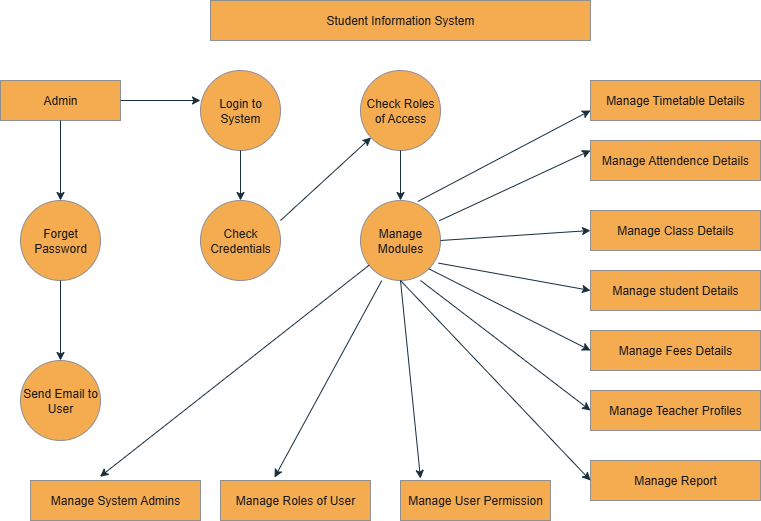

The diagram above was exported from draw.io. Its source (the exported page's mxGraphModel, read from the mxfile embedded in the PNG):
<mxGraphModel dx="1042" dy="562" grid="1" gridSize="10" guides="1" tooltips="1" connect="1" arrows="1" fold="1" page="1" pageScale="1" pageWidth="850" pageHeight="1100" background="none" math="0" shadow="0">
  <root>
    <mxCell id="0" />
    <mxCell id="1" parent="0" />
    <mxCell id="XGQNDeqB_a3KvDspFOg1-1" value="Student Information System" style="rounded=0;whiteSpace=wrap;html=1;labelBackgroundColor=none;fillColor=#F5AB50;strokeColor=#909090;fontColor=#1A1A1A;" vertex="1" parent="1">
      <mxGeometry x="250" y="40" width="380" height="40" as="geometry" />
    </mxCell>
    <mxCell id="XGQNDeqB_a3KvDspFOg1-2" value="Admin" style="rounded=0;whiteSpace=wrap;html=1;labelBackgroundColor=none;fillColor=#F5AB50;strokeColor=#909090;fontColor=#1A1A1A;" vertex="1" parent="1">
      <mxGeometry x="40" y="120" width="120" height="40" as="geometry" />
    </mxCell>
    <mxCell id="XGQNDeqB_a3KvDspFOg1-3" value="" style="endArrow=classic;html=1;rounded=0;exitX=0.5;exitY=1;exitDx=0;exitDy=0;labelBackgroundColor=none;strokeColor=#182E3E;fontColor=default;" edge="1" parent="1" source="XGQNDeqB_a3KvDspFOg1-2">
      <mxGeometry width="50" height="50" relative="1" as="geometry">
        <mxPoint x="60" y="230" as="sourcePoint" />
        <mxPoint x="100" y="240" as="targetPoint" />
      </mxGeometry>
    </mxCell>
    <mxCell id="XGQNDeqB_a3KvDspFOg1-4" value="Forget Password" style="ellipse;whiteSpace=wrap;html=1;aspect=fixed;labelBackgroundColor=none;fillColor=#F5AB50;strokeColor=#909090;fontColor=#1A1A1A;" vertex="1" parent="1">
      <mxGeometry x="60" y="240" width="80" height="80" as="geometry" />
    </mxCell>
    <mxCell id="XGQNDeqB_a3KvDspFOg1-5" value="" style="endArrow=classic;html=1;rounded=0;exitX=0.5;exitY=1;exitDx=0;exitDy=0;labelBackgroundColor=none;strokeColor=#182E3E;fontColor=default;" edge="1" parent="1" source="XGQNDeqB_a3KvDspFOg1-4">
      <mxGeometry width="50" height="50" relative="1" as="geometry">
        <mxPoint x="50" y="370" as="sourcePoint" />
        <mxPoint x="100" y="400" as="targetPoint" />
      </mxGeometry>
    </mxCell>
    <mxCell id="XGQNDeqB_a3KvDspFOg1-6" value="Send Email to User" style="ellipse;whiteSpace=wrap;html=1;aspect=fixed;labelBackgroundColor=none;fillColor=#F5AB50;strokeColor=#909090;fontColor=#1A1A1A;" vertex="1" parent="1">
      <mxGeometry x="60" y="400" width="80" height="80" as="geometry" />
    </mxCell>
    <mxCell id="XGQNDeqB_a3KvDspFOg1-7" value="" style="endArrow=classic;html=1;rounded=0;exitX=1;exitY=0.5;exitDx=0;exitDy=0;labelBackgroundColor=none;strokeColor=#182E3E;fontColor=default;" edge="1" parent="1" source="XGQNDeqB_a3KvDspFOg1-2">
      <mxGeometry width="50" height="50" relative="1" as="geometry">
        <mxPoint x="180" y="160" as="sourcePoint" />
        <mxPoint x="240" y="140" as="targetPoint" />
      </mxGeometry>
    </mxCell>
    <mxCell id="XGQNDeqB_a3KvDspFOg1-8" value="Login to System" style="ellipse;whiteSpace=wrap;html=1;aspect=fixed;labelBackgroundColor=none;fillColor=#F5AB50;strokeColor=#909090;fontColor=#1A1A1A;" vertex="1" parent="1">
      <mxGeometry x="240" y="110" width="80" height="80" as="geometry" />
    </mxCell>
    <mxCell id="XGQNDeqB_a3KvDspFOg1-9" value="" style="endArrow=classic;html=1;rounded=0;exitX=0.5;exitY=1;exitDx=0;exitDy=0;labelBackgroundColor=none;strokeColor=#182E3E;fontColor=default;" edge="1" parent="1" source="XGQNDeqB_a3KvDspFOg1-8">
      <mxGeometry width="50" height="50" relative="1" as="geometry">
        <mxPoint x="230" y="240" as="sourcePoint" />
        <mxPoint x="280" y="240" as="targetPoint" />
      </mxGeometry>
    </mxCell>
    <mxCell id="XGQNDeqB_a3KvDspFOg1-10" value="Check Credentials" style="ellipse;whiteSpace=wrap;html=1;aspect=fixed;labelBackgroundColor=none;fillColor=#F5AB50;strokeColor=#909090;fontColor=#1A1A1A;" vertex="1" parent="1">
      <mxGeometry x="240" y="240" width="80" height="80" as="geometry" />
    </mxCell>
    <mxCell id="XGQNDeqB_a3KvDspFOg1-11" value="Check Roles of Access" style="ellipse;whiteSpace=wrap;html=1;aspect=fixed;labelBackgroundColor=none;fillColor=#F5AB50;strokeColor=#909090;fontColor=#1A1A1A;" vertex="1" parent="1">
      <mxGeometry x="400" y="110" width="80" height="80" as="geometry" />
    </mxCell>
    <mxCell id="XGQNDeqB_a3KvDspFOg1-12" value="Manage Modules" style="ellipse;whiteSpace=wrap;html=1;aspect=fixed;labelBackgroundColor=none;fillColor=#F5AB50;strokeColor=#909090;fontColor=#1A1A1A;" vertex="1" parent="1">
      <mxGeometry x="400" y="240" width="80" height="80" as="geometry" />
    </mxCell>
    <mxCell id="XGQNDeqB_a3KvDspFOg1-13" value="" style="endArrow=classic;html=1;rounded=0;labelBackgroundColor=none;strokeColor=#182E3E;fontColor=default;" edge="1" parent="1" target="XGQNDeqB_a3KvDspFOg1-11">
      <mxGeometry width="50" height="50" relative="1" as="geometry">
        <mxPoint x="320" y="260" as="sourcePoint" />
        <mxPoint x="370" y="210" as="targetPoint" />
      </mxGeometry>
    </mxCell>
    <mxCell id="XGQNDeqB_a3KvDspFOg1-14" value="" style="endArrow=classic;html=1;rounded=0;entryX=0.5;entryY=0;entryDx=0;entryDy=0;exitX=0.5;exitY=1;exitDx=0;exitDy=0;labelBackgroundColor=none;strokeColor=#182E3E;fontColor=default;" edge="1" parent="1" source="XGQNDeqB_a3KvDspFOg1-11" target="XGQNDeqB_a3KvDspFOg1-12">
      <mxGeometry width="50" height="50" relative="1" as="geometry">
        <mxPoint x="410" y="240" as="sourcePoint" />
        <mxPoint x="460" y="190" as="targetPoint" />
      </mxGeometry>
    </mxCell>
    <mxCell id="XGQNDeqB_a3KvDspFOg1-15" value="Manage Timetable Details" style="rounded=0;whiteSpace=wrap;html=1;labelBackgroundColor=none;fillColor=#F5AB50;strokeColor=#909090;fontColor=#1A1A1A;" vertex="1" parent="1">
      <mxGeometry x="630" y="120" width="170" height="40" as="geometry" />
    </mxCell>
    <mxCell id="XGQNDeqB_a3KvDspFOg1-16" value="Manage Attendence Details" style="rounded=0;whiteSpace=wrap;html=1;labelBackgroundColor=none;fillColor=#F5AB50;strokeColor=#909090;fontColor=#1A1A1A;" vertex="1" parent="1">
      <mxGeometry x="630" y="180" width="170" height="40" as="geometry" />
    </mxCell>
    <mxCell id="XGQNDeqB_a3KvDspFOg1-18" value="Manage Class Details" style="rounded=0;whiteSpace=wrap;html=1;labelBackgroundColor=none;fillColor=#F5AB50;strokeColor=#909090;fontColor=#1A1A1A;" vertex="1" parent="1">
      <mxGeometry x="630" y="250" width="170" height="40" as="geometry" />
    </mxCell>
    <mxCell id="XGQNDeqB_a3KvDspFOg1-19" value="Manage student Details" style="rounded=0;whiteSpace=wrap;html=1;labelBackgroundColor=none;fillColor=#F5AB50;strokeColor=#909090;fontColor=#1A1A1A;" vertex="1" parent="1">
      <mxGeometry x="630" y="310" width="170" height="40" as="geometry" />
    </mxCell>
    <mxCell id="XGQNDeqB_a3KvDspFOg1-20" value="Manage Fees Details" style="rounded=0;whiteSpace=wrap;html=1;labelBackgroundColor=none;fillColor=#F5AB50;strokeColor=#909090;fontColor=#1A1A1A;" vertex="1" parent="1">
      <mxGeometry x="630" y="370" width="170" height="40" as="geometry" />
    </mxCell>
    <mxCell id="XGQNDeqB_a3KvDspFOg1-21" value="Manage Teacher Profiles" style="rounded=0;whiteSpace=wrap;html=1;labelBackgroundColor=none;fillColor=#F5AB50;strokeColor=#909090;fontColor=#1A1A1A;" vertex="1" parent="1">
      <mxGeometry x="630" y="430" width="170" height="40" as="geometry" />
    </mxCell>
    <mxCell id="XGQNDeqB_a3KvDspFOg1-22" value="Manage Report" style="rounded=0;whiteSpace=wrap;html=1;labelBackgroundColor=none;fillColor=#F5AB50;strokeColor=#909090;fontColor=#1A1A1A;" vertex="1" parent="1">
      <mxGeometry x="630" y="500" width="170" height="40" as="geometry" />
    </mxCell>
    <mxCell id="XGQNDeqB_a3KvDspFOg1-23" value="Manage System Admins" style="rounded=0;whiteSpace=wrap;html=1;labelBackgroundColor=none;fillColor=#F5AB50;strokeColor=#909090;fontColor=#1A1A1A;" vertex="1" parent="1">
      <mxGeometry x="70" y="520" width="170" height="40" as="geometry" />
    </mxCell>
    <mxCell id="XGQNDeqB_a3KvDspFOg1-24" value="Manage Roles of User" style="rounded=0;whiteSpace=wrap;html=1;labelBackgroundColor=none;fillColor=#F5AB50;strokeColor=#909090;fontColor=#1A1A1A;" vertex="1" parent="1">
      <mxGeometry x="260" y="520" width="150" height="40" as="geometry" />
    </mxCell>
    <mxCell id="XGQNDeqB_a3KvDspFOg1-25" value="Manage User Permission" style="rounded=0;whiteSpace=wrap;html=1;labelBackgroundColor=none;fillColor=#F5AB50;strokeColor=#909090;fontColor=#1A1A1A;" vertex="1" parent="1">
      <mxGeometry x="440" y="520" width="150" height="40" as="geometry" />
    </mxCell>
    <mxCell id="XGQNDeqB_a3KvDspFOg1-26" value="" style="endArrow=classic;html=1;rounded=0;exitX=0.715;exitY=0.013;exitDx=0;exitDy=0;entryX=0;entryY=0.75;entryDx=0;entryDy=0;exitPerimeter=0;labelBackgroundColor=none;strokeColor=#182E3E;fontColor=default;" edge="1" parent="1" source="XGQNDeqB_a3KvDspFOg1-12" target="XGQNDeqB_a3KvDspFOg1-15">
      <mxGeometry width="50" height="50" relative="1" as="geometry">
        <mxPoint x="520" y="200" as="sourcePoint" />
        <mxPoint x="570" y="150" as="targetPoint" />
      </mxGeometry>
    </mxCell>
    <mxCell id="XGQNDeqB_a3KvDspFOg1-27" value="" style="endArrow=classic;html=1;rounded=0;exitX=0.985;exitY=0.253;exitDx=0;exitDy=0;exitPerimeter=0;labelBackgroundColor=none;strokeColor=#182E3E;fontColor=default;" edge="1" parent="1" source="XGQNDeqB_a3KvDspFOg1-12">
      <mxGeometry width="50" height="50" relative="1" as="geometry">
        <mxPoint x="580" y="240" as="sourcePoint" />
        <mxPoint x="630" y="190" as="targetPoint" />
      </mxGeometry>
    </mxCell>
    <mxCell id="XGQNDeqB_a3KvDspFOg1-28" value="" style="endArrow=classic;html=1;rounded=0;exitX=1;exitY=0.5;exitDx=0;exitDy=0;entryX=0;entryY=0.5;entryDx=0;entryDy=0;labelBackgroundColor=none;strokeColor=#182E3E;fontColor=default;" edge="1" parent="1" source="XGQNDeqB_a3KvDspFOg1-12" target="XGQNDeqB_a3KvDspFOg1-18">
      <mxGeometry width="50" height="50" relative="1" as="geometry">
        <mxPoint x="530" y="330" as="sourcePoint" />
        <mxPoint x="630" y="280" as="targetPoint" />
      </mxGeometry>
    </mxCell>
    <mxCell id="XGQNDeqB_a3KvDspFOg1-29" value="" style="endArrow=classic;html=1;rounded=0;entryX=0;entryY=0.5;entryDx=0;entryDy=0;exitX=0.975;exitY=0.783;exitDx=0;exitDy=0;exitPerimeter=0;labelBackgroundColor=none;strokeColor=#182E3E;fontColor=default;" edge="1" parent="1" source="XGQNDeqB_a3KvDspFOg1-12" target="XGQNDeqB_a3KvDspFOg1-19">
      <mxGeometry width="50" height="50" relative="1" as="geometry">
        <mxPoint x="510" y="380" as="sourcePoint" />
        <mxPoint x="560" y="330" as="targetPoint" />
      </mxGeometry>
    </mxCell>
    <mxCell id="XGQNDeqB_a3KvDspFOg1-30" value="" style="endArrow=classic;html=1;rounded=0;entryX=0;entryY=0.5;entryDx=0;entryDy=0;exitX=1;exitY=1;exitDx=0;exitDy=0;labelBackgroundColor=none;strokeColor=#182E3E;fontColor=default;" edge="1" parent="1" source="XGQNDeqB_a3KvDspFOg1-12" target="XGQNDeqB_a3KvDspFOg1-20">
      <mxGeometry width="50" height="50" relative="1" as="geometry">
        <mxPoint x="470" y="400" as="sourcePoint" />
        <mxPoint x="520" y="350" as="targetPoint" />
      </mxGeometry>
    </mxCell>
    <mxCell id="XGQNDeqB_a3KvDspFOg1-31" value="" style="endArrow=classic;html=1;rounded=0;entryX=0;entryY=0.5;entryDx=0;entryDy=0;exitX=0.75;exitY=1;exitDx=0;exitDy=0;exitPerimeter=0;labelBackgroundColor=none;strokeColor=#182E3E;fontColor=default;" edge="1" parent="1" source="XGQNDeqB_a3KvDspFOg1-12" target="XGQNDeqB_a3KvDspFOg1-21">
      <mxGeometry width="50" height="50" relative="1" as="geometry">
        <mxPoint x="470" y="450" as="sourcePoint" />
        <mxPoint x="520" y="400" as="targetPoint" />
      </mxGeometry>
    </mxCell>
    <mxCell id="XGQNDeqB_a3KvDspFOg1-32" value="" style="endArrow=classic;html=1;rounded=0;entryX=0;entryY=0.5;entryDx=0;entryDy=0;exitX=0.5;exitY=1;exitDx=0;exitDy=0;labelBackgroundColor=none;strokeColor=#182E3E;fontColor=default;" edge="1" parent="1" source="XGQNDeqB_a3KvDspFOg1-12" target="XGQNDeqB_a3KvDspFOg1-22">
      <mxGeometry width="50" height="50" relative="1" as="geometry">
        <mxPoint x="370" y="440" as="sourcePoint" />
        <mxPoint x="420" y="390" as="targetPoint" />
      </mxGeometry>
    </mxCell>
    <mxCell id="XGQNDeqB_a3KvDspFOg1-33" value="" style="endArrow=classic;html=1;rounded=0;entryX=0.409;entryY=-0.095;entryDx=0;entryDy=0;entryPerimeter=0;labelBackgroundColor=none;strokeColor=#182E3E;fontColor=default;" edge="1" parent="1" source="XGQNDeqB_a3KvDspFOg1-12" target="XGQNDeqB_a3KvDspFOg1-23">
      <mxGeometry width="50" height="50" relative="1" as="geometry">
        <mxPoint x="240" y="430" as="sourcePoint" />
        <mxPoint x="290" y="380" as="targetPoint" />
      </mxGeometry>
    </mxCell>
    <mxCell id="XGQNDeqB_a3KvDspFOg1-34" value="" style="endArrow=classic;html=1;rounded=0;exitX=0.265;exitY=1.003;exitDx=0;exitDy=0;exitPerimeter=0;entryX=0.36;entryY=-0.075;entryDx=0;entryDy=0;entryPerimeter=0;labelBackgroundColor=none;strokeColor=#182E3E;fontColor=default;" edge="1" parent="1" source="XGQNDeqB_a3KvDspFOg1-12" target="XGQNDeqB_a3KvDspFOg1-24">
      <mxGeometry width="50" height="50" relative="1" as="geometry">
        <mxPoint x="420" y="380" as="sourcePoint" />
        <mxPoint x="470" y="330" as="targetPoint" />
      </mxGeometry>
    </mxCell>
    <mxCell id="XGQNDeqB_a3KvDspFOg1-35" value="" style="endArrow=classic;html=1;rounded=0;labelBackgroundColor=none;strokeColor=#182E3E;fontColor=default;" edge="1" parent="1">
      <mxGeometry width="50" height="50" relative="1" as="geometry">
        <mxPoint x="440" y="320" as="sourcePoint" />
        <mxPoint x="460" y="518" as="targetPoint" />
      </mxGeometry>
    </mxCell>
  </root>
</mxGraphModel>